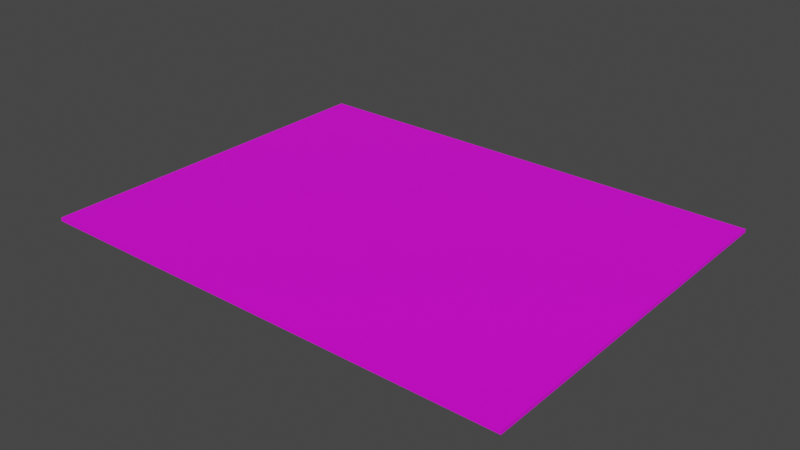 # Source: tankboard.blend  (saved by Blender 2.82.7; exported with 4.5.12 LTS)
import bpy
from mathutils import Matrix  # noqa: F401  (used for matrix-valued properties, if any)

bpy.ops.wm.read_factory_settings(use_empty=True)
scene = bpy.context.scene
scene.name = 'Scene'

# ---- images (referenced by path relative to the original .blend; pixels are not part of the script)
import os
ASSET_DIR = os.environ.get("B2B_ASSET_DIR", "")  # directory of the original .blend (textures are referenced by path, not embedded)
HERE = os.path.dirname(os.path.abspath(__file__))  # packed textures are extracted next to this script under _unpacked/

def load_image(name, relpath, width, height, colorspace="sRGB"):
    """Load a texture the original file referenced (path relative to the .blend, or extracted next to this script)."""
    p = next((c for c in (os.path.join(HERE, relpath), os.path.join(ASSET_DIR, relpath)) if relpath and os.path.exists(c)), "")
    if p:
        img = bpy.data.images.load(p, check_existing=True)
        img.name = name
    else:  # same state as the original file: an image datablock whose file is absent (Cycles renders it pink)
        img = bpy.data.images.new(name, width, height)
        img.source = "FILE"
        img.filepath = "//" + (relpath or name)
    img.colorspace_settings.name = colorspace
    return img
img_is2mm44_1_png = load_image('IS2MM44-1.png', 'IS2MM44-1.png', 1024, 1024, 'sRGB')

# ---- materials (node trees are filled in below, after node groups)
mat_svgmat_005 = bpy.data.materials.new('SVGMat.005')
mat_svgmat_005.use_transparent_shadow = False
mat_svgmat_005.diffuse_color = (1.0, 1.0, 1.0, 1.0)

# ---- material node trees
mat_svgmat_005.use_nodes = True; mat_svgmat_005.node_tree.nodes.clear()
_N = mat_svgmat_005.node_tree.nodes; _L = mat_svgmat_005.node_tree.links
n0 = _N.new('ShaderNodeOutputMaterial'); n0.name = 'Material Output'; n0.location = (300, 300)
n1 = _N.new('ShaderNodeBsdfPrincipled'); n1.name = 'Principled BSDF'; n1.location = (10, 300)
n1.distribution = 'GGX'
n1.subsurface_method = 'BURLEY'
n1.inputs[3].default_value = 1.45
n1.inputs[27].default_value = (0.0, 0.0, 0.0, 1.0)
n1.inputs[28].default_value = 1.0
n2 = _N.new('ShaderNodeTexImage'); n2.name = 'Image Texture'; n2.location = (-287, 293)
n2.image = img_is2mm44_1_png
_L.new(n1.outputs[0], n0.inputs[0])
_L.new(n2.outputs[0], n1.inputs[0])
n0.is_active_output = True

# ---- world
world_world = bpy.data.worlds.new('World'); scene.world = world_world
world_world.use_nodes = True; world_world.node_tree.nodes.clear()
_N = world_world.node_tree.nodes; _L = world_world.node_tree.links
n0 = _N.new('ShaderNodeOutputWorld'); n0.name = 'World Output'; n0.location = (300, 300)
n1 = _N.new('ShaderNodeBackground'); n1.name = 'Background'; n1.location = (10, 300)
n1.inputs[0].default_value = (0.05088, 0.05088, 0.05088, 1.0)
_L.new(n1.outputs[0], n0.inputs[0])
n0.is_active_output = True
world_world.color = (0.05088, 0.05088, 0.05088)
world_world.use_sun_shadow = False
world_world.sun_shadow_jitter_overblur = 0.0

# ---- meshes
me_cube = bpy.data.meshes.new('Cube')
me_cube.from_pydata([(-5.5, -4.25, -0.03937), (-5.5, -4.25, 0.03937), (-5.5, 4.25, -0.03937), (-5.5, 4.25, 0.03937), (5.5, -4.25, -0.03937), (5.5, -4.25, 0.03937), (5.5, 4.25, -0.03937), (5.5, 4.25, 0.03937)], [], [(0, 1, 3, 2), (2, 3, 7, 6), (6, 7, 5, 4), (4, 5, 1, 0), (2, 6, 4, 0), (7, 3, 1, 5)])
_uv = me_cube.uv_layers.new(name='UVMap')
_uv.uv.foreach_set('vector', [0.01199, 0.3593, 0.006163, 0.3593, 0.006163, 0.3535, 0.01199, 0.3535, 0.01199, 0.3535, 0.006163, 0.3535, 0.006163, 0.3477, 0.01199, 0.3477, 0.01199, 0.3477, 0.006163, 0.3477, 0.006163, 0.3419, 0.01199, 0.3419, 0.01199, 0.3419, 0.006163, 0.3419, 0.006163, 0.336, 0.01199, 0.336, 1.0, 1.0, 0.0, 1.0, 0.0, 5.96e-08, 1.0, 0.0, 1.0, 1.0, 0.0, 1.0, 0.0008932, 0.0, 0.9987, 0.0])
me_cube.materials.append(mat_svgmat_005)
me_cube.use_remesh_fix_poles = True
me_cube.use_remesh_preserve_attributes = False
me_cube.use_mirror_vertex_groups = False
me_cube.update()

# ---- objects
ob_cube = bpy.data.objects.new('Cube', me_cube)

# ---- transforms, parenting, visibility, modifiers, constraints
ob_cube.location = (0.0, 0.0, 0.0)
ob_cube.lineart.crease_threshold = 0.0
_m = ob_cube.modifiers.new('Triangulate', 'TRIANGULATE')

# ---- collection membership
scene.collection.objects.link(ob_cube)

# ---- scene / render settings (as saved in the file)
scene.frame_start = 1; scene.frame_end = 250; scene.frame_set(1)
scene.render.engine = 'BLENDER_EEVEE_NEXT'
scene.cycles.use_denoising = False
scene.cycles.samples = 128
scene.cycles.sampling_pattern = 'TABULATED_SOBOL'
scene.cycles.use_adaptive_sampling = False
scene.cycles.use_light_tree = False
scene.view_settings.view_transform = 'Filmic'
scene.unit_settings.scale_length = 0.0254
bpy.context.view_layer.update()

# ---- added for rendering (the .blend has no active camera and no usable light): camera, sun
cam_auto = bpy.data.cameras.new('AutoCamera')
cam_auto.lens = 50.0
cam_auto.sensor_width = 36.0
cam_auto.clip_end = 1000.0
ob_auto_camera = bpy.data.objects.new('AutoCamera', cam_auto)
scene.collection.objects.link(ob_auto_camera)
ob_auto_camera.location = (12.8622, -15.4346, 10.2897)
ob_auto_camera.rotation_euler = (1.09748, -7.21219e-08, 0.694738)
scene.camera = ob_auto_camera
light_auto_sun = bpy.data.lights.new('AutoSun', 'SUN')
light_auto_sun.energy = 3.0
light_auto_sun.angle = 0.0523599
ob_auto_sun = bpy.data.objects.new('AutoSun', light_auto_sun)
scene.collection.objects.link(ob_auto_sun)
ob_auto_sun.rotation_euler = (0.872665, 0.174533, 0.523599)
bpy.context.view_layer.update()
